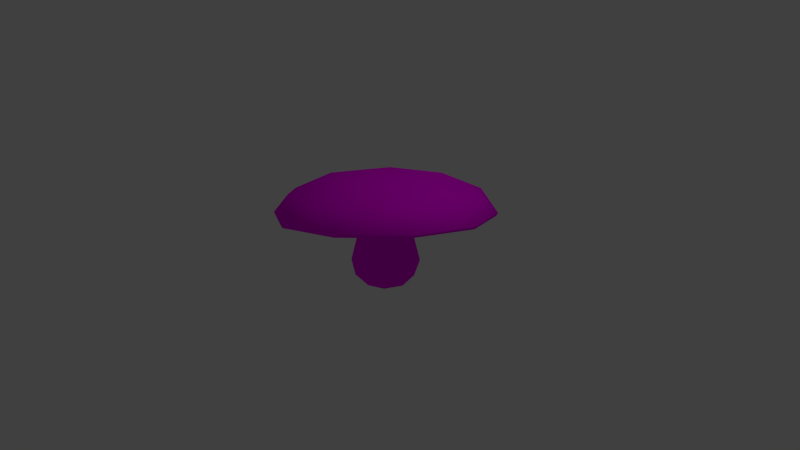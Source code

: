 # Source: day15.blend  (saved by Blender 2.72.0; exported with 4.5.12 LTS)
import bpy
from mathutils import Matrix  # noqa: F401  (used for matrix-valued properties, if any)

bpy.ops.wm.read_factory_settings(use_empty=True)
scene = bpy.context.scene
scene.name = 'Scene'

# ---- collections
col_collection_1 = bpy.data.collections.new('Collection 1'); scene.collection.children.link(col_collection_1)

# ---- images (referenced by path relative to the original .blend; pixels are not part of the script)
import os
ASSET_DIR = os.environ.get("B2B_ASSET_DIR", "")  # directory of the original .blend (textures are referenced by path, not embedded)
HERE = os.path.dirname(os.path.abspath(__file__))  # packed textures are extracted next to this script under _unpacked/

def load_image(name, relpath, width, height, colorspace="sRGB"):
    """Load a texture the original file referenced (path relative to the .blend, or extracted next to this script)."""
    p = next((c for c in (os.path.join(HERE, relpath), os.path.join(ASSET_DIR, relpath)) if relpath and os.path.exists(c)), "")
    if p:
        img = bpy.data.images.load(p, check_existing=True)
        img.name = name
    else:  # same state as the original file: an image datablock whose file is absent (Cycles renders it pink)
        img = bpy.data.images.new(name, width, height)
        img.source = "FILE"
        img.filepath = "//" + (relpath or name)
    img.colorspace_settings.name = colorspace
    return img
img_mushroom = load_image('mushroom', 'tex-mush1.png', 1024, 1024, 'sRGB')

# ---- materials (node trees are filled in below, after node groups)
mat_mush_hat = bpy.data.materials.new('mush_hat')
mat_mush_hat.alpha_threshold = 0.0
mat_mush_hat.diffuse_color = (0.04374, 0.02956, 0.02624, 1.0)
mat_mush_hat.roughness = 0.5
mat_material_001 = bpy.data.materials.new('Material.001')
mat_material_001.alpha_threshold = 0.0
mat_material_001.diffuse_color = (0.448, 0.3954, 0.2347, 1.0)
mat_material_001.roughness = 0.5

# ---- material node trees
mat_mush_hat.use_nodes = True; mat_mush_hat.node_tree.nodes.clear()
_N = mat_mush_hat.node_tree.nodes; _L = mat_mush_hat.node_tree.links
n0 = _N.new('ShaderNodeOutputMaterial'); n0.name = 'Material Output'; n0.location = (300, 300)
n1 = _N.new('ShaderNodeBsdfDiffuse'); n1.name = 'Diffuse BSDF'; n1.location = (10, 300)
n2 = _N.new('ShaderNodeTexImage'); n2.name = 'Image Texture'; n2.location = (-180, 300)
n2.width = 140
n2.image = img_mushroom
_L.new(n1.outputs[0], n0.inputs[0])
_L.new(n2.outputs[0], n1.inputs[0])
n0.is_active_output = True
mat_material_001.use_nodes = True; mat_material_001.node_tree.nodes.clear()
_N = mat_material_001.node_tree.nodes; _L = mat_material_001.node_tree.links
n0 = _N.new('ShaderNodeOutputMaterial'); n0.name = 'Material Output'; n0.location = (300, 300)
n1 = _N.new('ShaderNodeBsdfDiffuse'); n1.name = 'Diffuse BSDF'; n1.location = (10, 300)
n2 = _N.new('ShaderNodeTexImage'); n2.name = 'Image Texture'; n2.location = (-180, 300)
n2.width = 140
n2.image = img_mushroom
_L.new(n1.outputs[0], n0.inputs[0])
_L.new(n2.outputs[0], n1.inputs[0])
n0.is_active_output = True

# ---- world
world_world = bpy.data.worlds.new('World'); scene.world = world_world
world_world.color = (0.05088, 0.05088, 0.05088)
world_world.use_sun_shadow = False
world_world.sun_shadow_jitter_overblur = 0.0
world_world.cycles.sampling_method = 'MANUAL'
world_world.cycles.sample_map_resolution = 256

# ---- cameras
cam_camera = bpy.data.cameras.new('Camera')
cam_camera.clip_end = 100.0
cam_camera.lens = 35.0
cam_camera.sensor_width = 32.0
cam_camera.sensor_height = 18.0
cam_camera.ortho_scale = 7.314
cam_camera.dof.focus_distance = 0.0

# ---- lights
light_lamp = bpy.data.lights.new('Lamp', 'POINT')
light_lamp.transmission_factor = 0.0
light_lamp.cutoff_distance = 30.0
light_lamp.energy = 100.0
light_lamp.shadow_buffer_clip_start = 1.001
light_lamp.shadow_soft_size = 0.1
light_lamp.shadow_maximum_resolution = 0.006
light_lamp.use_absolute_resolution = True
light_lamp.cycles.use_multiple_importance_sampling = False

# ---- meshes
me_icosphere_001 = bpy.data.meshes.new('Icosphere.001')
me_icosphere_001.from_pydata([(0.9427, 0.4929, 0.1894), (-1.145, 1.171, 0.1894), (0.4498, 1.171, 0.1894), (0.9427, -0.3457, 0.1894), (0.4498, -1.024, 0.1894), (-1.638, 0.4929, 0.1894), (0.03339, -1.099, 0.4676), (-1.346, -0.6513, 0.4676), (-1.346, 0.7985, 0.4676), (0.03339, 1.247, 0.4676), (0.8856, 0.07361, 0.4676), (-0.3477, 0.07361, 0.7654), (-0.3477, 0.5538, 0.2249), (-0.06547, 0.4621, 0.2249), (-0.8044, 0.222, 0.2249), (-0.63, 0.4621, 0.2249), (-0.63, -0.3149, 0.2249), (-0.8044, -0.07478, 0.2249), (-0.06547, -0.3149, 0.2249), (-0.3477, -0.4066, 0.2249), (0.109, 0.222, 0.2249), (0.109, -0.07478, 0.2249), (0.9637, -0.3525, 0.2268), (0.9637, 0.4997, 0.2268), (-0.3477, -1.305, 0.2268), (0.4628, -1.042, 0.2268), (-1.659, -0.3525, 0.2268), (-1.158, -1.042, 0.2268), (-1.158, 1.189, 0.2268), (-1.659, 0.4997, 0.2268), (0.4628, 1.189, 0.2268), (-0.3477, 1.453, 0.2268), (0.6012, -0.6158, 0.5099), (-0.7102, -1.042, 0.5099), (-1.521, 0.07361, 0.5099), (-0.7102, 1.189, 0.5099), (0.6012, 0.7631, 0.5099), (-0.1237, -0.6158, 0.685), (0.3772, 0.07361, 0.685), (-0.9342, -0.3525, 0.685), (-0.9342, 0.4997, 0.685), (-0.1237, 0.7631, 0.685), (-1.638, -0.3457, 0.1894), (-0.3477, 1.43, 0.1894), (-1.145, -1.024, 0.1894), (-0.3477, -1.283, 0.1894), (-0.3477, 0.3944, 0.2764), (-0.1592, 0.3331, 0.2764), (-0.6528, 0.1727, 0.2764), (-0.5363, 0.3331, 0.2764), (-0.5363, -0.1859, 0.2764), (-0.6528, -0.02552, 0.2764), (-0.1592, -0.1859, 0.2764), (-0.3477, -0.2472, 0.2764), (-0.04264, 0.1727, 0.2764), (-0.04264, -0.02552, 0.2764), (-0.3379, 0.069, -0.7325), (-0.02967, -0.1549, -0.5288), (-0.4556, -0.2933, -0.5288), (-0.7189, 0.069, -0.5288), (-0.4556, 0.4313, -0.5288), (-0.02967, 0.2929, -0.5288), (-0.2552, -0.1856, 0.29), (-0.5545, -0.08835, 0.29), (-0.5545, 0.2263, 0.29), (-0.2552, 0.3236, 0.29), (-0.07018, 0.069, 0.29), (-0.4071, -0.144, -0.6774), (-0.1567, -0.06262, -0.6774), (-0.2259, -0.2756, -0.5577), (0.02444, 0.069, -0.5577), (-0.1567, 0.2006, -0.6774), (-0.5618, 0.069, -0.6774), (-0.631, -0.144, -0.5577), (-0.4071, 0.282, -0.6774), (-0.631, 0.282, -0.5577), (-0.2259, 0.4136, -0.5577), (0.06721, -0.06262, -0.3639), (0.06721, 0.2006, -0.3639), (-0.3379, -0.3569, -0.3639), (-0.08752, -0.2756, -0.3639), (-0.743, -0.06262, -0.3639), (-0.5882, -0.2756, -0.3639), (-0.5882, 0.4136, -0.3639), (-0.743, 0.2006, -0.3639), (-0.08752, 0.4136, -0.3639), (-0.3379, 0.4949, -0.3639), (-0.1319, -0.08065, 0.3104), (-0.4166, -0.1731, 0.3104), (-0.5925, 0.069, 0.3104), (-0.4166, 0.3111, 0.3104), (-0.1319, 0.2186, 0.3104)], [], [(15, 12, 46, 49), (16, 17, 51, 50), (26, 29, 5, 42), (27, 26, 42, 44), (12, 13, 47, 46), (18, 19, 53, 52), (29, 28, 1, 5), (23, 22, 3, 0), (6, 32, 37), (7, 33, 39), (8, 34, 40), (9, 35, 41), (10, 36, 38), (13, 20, 54, 47), (0, 3, 21, 20), (25, 24, 45, 4), (44, 42, 17, 16), (14, 15, 49, 48), (4, 45, 19, 18), (17, 14, 48, 51), (28, 31, 43, 1), (45, 44, 16, 19), (52, 53, 50, 51, 48, 49, 46, 47, 54, 55), (24, 27, 44, 45), (3, 4, 18, 21), (31, 30, 2, 43), (22, 23, 10), (43, 2, 13, 12), (20, 21, 55, 54), (24, 25, 6), (5, 1, 15, 14), (21, 18, 52, 55), (26, 27, 7), (42, 5, 14, 17), (19, 16, 50, 53), (28, 29, 8), (1, 43, 12, 15), (30, 23, 0, 2), (30, 31, 9), (2, 0, 20, 13), (22, 25, 4, 3), (25, 32, 6), (25, 22, 32), (22, 10, 32), (27, 33, 7), (27, 24, 33), (24, 6, 33), (29, 34, 8), (29, 26, 34), (26, 7, 34), (31, 35, 9), (31, 28, 35), (28, 8, 35), (23, 36, 10), (23, 30, 36), (30, 9, 36), (37, 38, 11), (37, 32, 38), (32, 10, 38), (39, 37, 11), (39, 33, 37), (33, 6, 37), (40, 39, 11), (40, 34, 39), (34, 7, 39), (41, 40, 11), (41, 35, 40), (35, 8, 40), (38, 41, 11), (38, 36, 41), (36, 9, 41), (56, 68, 67), (57, 68, 70), (56, 67, 72), (56, 72, 74), (56, 74, 71), (57, 70, 77), (58, 69, 79), (59, 73, 81), (60, 75, 83), (61, 76, 85), (57, 77, 80), (58, 79, 82), (59, 81, 84), (60, 83, 86), (61, 85, 78), (67, 69, 58), (67, 68, 69), (68, 57, 69), (70, 71, 61), (70, 68, 71), (68, 56, 71), (72, 73, 59), (72, 67, 73), (67, 58, 73), (74, 75, 60), (74, 72, 75), (72, 59, 75), (71, 76, 61), (71, 74, 76), (74, 60, 76), (77, 78, 66), (77, 70, 78), (70, 61, 78), (79, 80, 62), (79, 69, 80), (69, 57, 80), (81, 82, 63), (81, 73, 82), (73, 58, 82), (83, 84, 64), (83, 75, 84), (75, 59, 84), (85, 86, 65), (85, 76, 86), (76, 60, 86), (80, 87, 62), (80, 77, 87), (77, 66, 87), (82, 88, 63), (82, 79, 88), (79, 62, 88), (84, 89, 64), (84, 81, 89), (81, 63, 89), (86, 90, 65), (86, 83, 90), (83, 64, 90), (78, 91, 66), (78, 85, 91), (85, 65, 91)])
me_icosphere_001.polygons.foreach_set('use_smooth', [True] * 131)
me_icosphere_001.polygons.foreach_set('material_index', [0, 0, 0, 0, 0, 0, 0, 0, 0, 0, 0, 0, 0, 0, 0, 0, 0, 0, 0, 0, 0, 0, 0, 0, 0, 0, 0, 0, 0, 0, 0, 0, 0, 0, 0, 0, 0, 0, 0, 0, 0, 0, 0, 0, 0, 0, 0, 0, 0, 0, 0, 0, 0, 0, 0, 0, 0, 0, 0, 0, 0, 0, 0, 0, 0, 0, 0, 0, 0, 0, 0, 1, 1, 1, 1, 1, 1, 1, 1, 1, 1, 1, 1, 1, 1, 1, 1, 1, 1, 1, 1, 1, 1, 1, 1, 1, 1, 1, 1, 1, 1, 1, 1, 1, 1, 1, 1, 1, 1, 1, 1, 1, 1, 1, 1, 1, 1, 1, 1, 1, 1, 1, 1, 1, 1, 1, 1, 1, 1, 1, 1])
_uv = me_icosphere_001.uv_layers.new(name='UVMap')
_uv.uv.foreach_set('vector', [0.332, 0.3117, 0.312, 0.3733, 0.2818, 0.3517, 0.2948, 0.312, 0.1946, 0.2119, 0.2594, 0.2119, 0.2482, 0.2473, 0.2063, 0.2471, 0.947, 0.6737, 0.8837, 0.6737, 0.8838, 0.6666, 0.947, 0.6666, 0.3781, 0.6689, 0.3148, 0.6737, 0.3147, 0.6666, 0.3779, 0.6618, 0.312, 0.3733, 0.2596, 0.4114, 0.2479, 0.3762, 0.2818, 0.3517, 0.1223, 0.3117, 0.1422, 0.25, 0.1724, 0.2716, 0.1595, 0.3113, 0.8837, 0.6737, 0.8204, 0.6688, 0.8206, 0.6618, 0.8838, 0.6666, 0.6309, 0.6486, 0.5676, 0.6487, 0.5675, 0.6416, 0.631, 0.6415, 0.4743, 0.7064, 0.5371, 0.7108, 0.4777, 0.7937, 0.3474, 0.7211, 0.4116, 0.7255, 0.3497, 0.8086, 0.851, 0.721, 0.9153, 0.7346, 0.8487, 0.8085, 0.7242, 0.7062, 0.7869, 0.7254, 0.7208, 0.7936, 0.5993, 0.6973, 0.6614, 0.7108, 0.5993, 0.7849, 0.2596, 0.4114, 0.1948, 0.4114, 0.2061, 0.376, 0.2479, 0.3762, 0.2904, 0.492, 0.1679, 0.492, 0.2075, 0.3701, 0.2508, 0.3701, 0.5043, 0.6535, 0.4412, 0.6612, 0.441, 0.6541, 0.5041, 0.6464, 0.06875, 0.1869, 0.1679, 0.1149, 0.2075, 0.2368, 0.1725, 0.2622, 0.3119, 0.25, 0.332, 0.3117, 0.2948, 0.312, 0.282, 0.2721, 0.06874, 0.42, 0.03087, 0.3035, 0.1591, 0.3034, 0.1724, 0.3447, 0.2594, 0.2119, 0.3119, 0.25, 0.282, 0.2721, 0.2482, 0.2473, 0.8204, 0.6688, 0.7573, 0.6611, 0.7575, 0.654, 0.8206, 0.6618, 0.03087, 0.3035, 0.06875, 0.1869, 0.1725, 0.2622, 0.1591, 0.3034, 0.1595, 0.3113, 0.1724, 0.2716, 0.2063, 0.2471, 0.2482, 0.2473, 0.282, 0.2721, 0.2948, 0.312, 0.2818, 0.3517, 0.2479, 0.3762, 0.2061, 0.376, 0.1724, 0.3511, 0.4412, 0.6612, 0.3781, 0.6689, 0.3779, 0.6618, 0.441, 0.6541, 0.1679, 0.492, 0.06874, 0.42, 0.1724, 0.3447, 0.2075, 0.3701, 0.7573, 0.6611, 0.6942, 0.6534, 0.6944, 0.6463, 0.7575, 0.654, 0.5676, 0.6487, 0.6309, 0.6486, 0.5993, 0.6973, 0.4274, 0.3035, 0.3896, 0.42, 0.2859, 0.3447, 0.2993, 0.3035, 0.1948, 0.4114, 0.1425, 0.3731, 0.1724, 0.3511, 0.2061, 0.376, 0.4412, 0.6612, 0.5043, 0.6535, 0.4743, 0.7064, 0.2904, 0.1149, 0.3896, 0.1869, 0.2859, 0.2623, 0.2508, 0.2368, 0.1425, 0.3731, 0.1223, 0.3117, 0.1595, 0.3113, 0.1724, 0.3511, 0.3148, 0.6737, 0.3781, 0.6689, 0.3474, 0.7211, 0.1679, 0.1149, 0.2904, 0.1149, 0.2508, 0.2368, 0.2075, 0.2368, 0.1422, 0.25, 0.1946, 0.2119, 0.2063, 0.2471, 0.1724, 0.2716, 0.8204, 0.6688, 0.8837, 0.6737, 0.851, 0.721, 0.3896, 0.1869, 0.4274, 0.3035, 0.2993, 0.3035, 0.2859, 0.2623, 0.6942, 0.6534, 0.6309, 0.6486, 0.631, 0.6415, 0.6944, 0.6463, 0.6942, 0.6534, 0.7573, 0.6611, 0.7242, 0.7062, 0.3896, 0.42, 0.2904, 0.492, 0.2508, 0.3701, 0.2859, 0.3447, 0.5676, 0.6487, 0.5043, 0.6535, 0.5041, 0.6464, 0.5675, 0.6416, 0.5043, 0.6535, 0.5371, 0.7108, 0.4743, 0.7064, 0.5043, 0.6535, 0.5676, 0.6487, 0.5371, 0.7108, 0.5676, 0.6487, 0.5993, 0.6973, 0.5371, 0.7108, 0.3781, 0.6689, 0.4116, 0.7255, 0.3474, 0.7211, 0.3781, 0.6689, 0.4412, 0.6612, 0.4116, 0.7255, 0.4412, 0.6612, 0.4743, 0.7064, 0.4116, 0.7255, 0.8837, 0.6737, 0.9153, 0.7346, 0.851, 0.721, 0.8837, 0.6737, 0.947, 0.6737, 0.9153, 0.7346, 0.947, 0.6737, 0.9797, 0.7211, 0.9153, 0.7346, 0.7573, 0.6611, 0.7869, 0.7254, 0.7242, 0.7062, 0.7573, 0.6611, 0.8204, 0.6688, 0.7869, 0.7254, 0.8204, 0.6688, 0.851, 0.721, 0.7869, 0.7254, 0.6309, 0.6486, 0.6614, 0.7108, 0.5993, 0.6973, 0.6309, 0.6486, 0.6942, 0.6534, 0.6614, 0.7108, 0.6942, 0.6534, 0.7242, 0.7062, 0.6614, 0.7108, 0.4777, 0.7937, 0.5993, 0.7849, 0.5997, 0.9641, 0.4777, 0.7937, 0.5371, 0.7108, 0.5993, 0.7849, 0.5371, 0.7108, 0.5993, 0.6973, 0.5993, 0.7849, 0.3497, 0.8086, 0.4777, 0.7937, 0.5997, 0.9641, 0.3497, 0.8086, 0.4116, 0.7255, 0.4777, 0.7937, 0.4116, 0.7255, 0.4743, 0.7064, 0.4777, 0.7937, 0.8487, 0.8085, 0.9819, 0.8086, 0.5997, 0.9641, 0.8487, 0.8085, 0.9153, 0.7346, 0.9819, 0.8086, 0.9153, 0.7346, 0.9797, 0.7211, 0.9819, 0.8086, 0.7208, 0.7936, 0.8487, 0.8085, 0.5997, 0.9641, 0.7208, 0.7936, 0.7869, 0.7254, 0.8487, 0.8085, 0.7869, 0.7254, 0.851, 0.721, 0.8487, 0.8085, 0.5993, 0.7849, 0.7208, 0.7936, 0.5997, 0.9641, 0.5993, 0.7849, 0.6614, 0.7108, 0.7208, 0.7936, 0.6614, 0.7108, 0.7242, 0.7062, 0.7208, 0.7936, 0.8298, 0.04903, 0.8298, 0.09189, 0.7787, 0.08502, 0.8298, 0.1394, 0.8298, 0.09189, 0.858, 0.1292, 0.8298, 0.04903, 0.7787, 0.08502, 0.7155, 0.07134, 0.8298, 0.04903, 0.7155, 0.07134, 0.944, 0.07136, 0.8298, 0.04903, 0.944, 0.07136, 0.8808, 0.08504, 0.8298, 0.1394, 0.858, 0.1292, 0.845, 0.1848, 0.772, 0.1318, 0.8016, 0.1292, 0.7841, 0.1806, 0.7091, 0.1184, 0.7423, 0.1165, 0.7226, 0.1668, 0.6412, 0.1185, 0.6751, 0.1078, 0.6592, 0.1625, 0.5783, 0.1318, 0.608, 0.1165, 0.5967, 0.1738, 0.8298, 0.1394, 0.845, 0.1848, 0.8146, 0.1848, 0.772, 0.1318, 0.7841, 0.1806, 0.7536, 0.1738, 0.7091, 0.1184, 0.7226, 0.1668, 0.691, 0.1625, 0.6412, 0.1185, 0.6592, 0.1625, 0.6277, 0.1669, 0.5783, 0.1318, 0.5967, 0.1738, 0.5662, 0.1806, 0.7787, 0.08502, 0.8016, 0.1292, 0.772, 0.1318, 0.7787, 0.08502, 0.8298, 0.09189, 0.8016, 0.1292, 0.8298, 0.09189, 0.8298, 0.1394, 0.8016, 0.1292, 0.5487, 0.1292, 0.5715, 0.08504, 0.5783, 0.1318, 0.858, 0.1292, 0.8298, 0.09189, 0.8808, 0.08504, 0.8298, 0.09189, 0.8298, 0.04903, 0.8808, 0.08504, 0.7155, 0.07134, 0.7423, 0.1165, 0.7091, 0.1184, 0.7155, 0.07134, 0.7787, 0.08502, 0.7423, 0.1165, 0.7787, 0.08502, 0.772, 0.1318, 0.7423, 0.1165, 0.6347, 0.07136, 0.6751, 0.1078, 0.6412, 0.1185, 0.6347, 0.07136, 0.7155, 0.07134, 0.6751, 0.1078, 0.7155, 0.07134, 0.7091, 0.1184, 0.6751, 0.1078, 0.5715, 0.08504, 0.608, 0.1165, 0.5783, 0.1318, 0.5715, 0.08504, 0.6347, 0.07136, 0.608, 0.1165, 0.6347, 0.07136, 0.6412, 0.1185, 0.608, 0.1165, 0.5357, 0.1848, 0.5662, 0.1806, 0.5647, 0.3217, 0.5357, 0.1848, 0.5487, 0.1292, 0.5662, 0.1806, 0.5487, 0.1292, 0.5783, 0.1318, 0.5662, 0.1806, 0.7841, 0.1806, 0.8146, 0.1848, 0.7855, 0.3217, 0.7841, 0.1806, 0.8016, 0.1292, 0.8146, 0.1848, 0.8016, 0.1292, 0.8298, 0.1394, 0.8146, 0.1848, 0.7226, 0.1668, 0.7536, 0.1738, 0.7232, 0.308, 0.7226, 0.1668, 0.7423, 0.1165, 0.7536, 0.1738, 0.7423, 0.1165, 0.772, 0.1318, 0.7536, 0.1738, 0.6592, 0.1625, 0.691, 0.1625, 0.6751, 0.3014, 0.6592, 0.1625, 0.6751, 0.1078, 0.691, 0.1625, 0.6751, 0.1078, 0.7091, 0.1184, 0.691, 0.1625, 0.5967, 0.1738, 0.6277, 0.1669, 0.6271, 0.308, 0.5967, 0.1738, 0.608, 0.1165, 0.6277, 0.1669, 0.608, 0.1165, 0.6412, 0.1185, 0.6277, 0.1669, 0.8146, 0.1848, 0.8298, 0.3274, 0.7855, 0.3217, 0.8146, 0.1848, 0.845, 0.1848, 0.8298, 0.3274, 0.845, 0.1848, 0.874, 0.3217, 0.8298, 0.3274, 0.7536, 0.1738, 0.7494, 0.3172, 0.7232, 0.308, 0.7536, 0.1738, 0.7841, 0.1806, 0.7494, 0.3172, 0.7841, 0.1806, 0.7855, 0.3217, 0.7494, 0.3172, 0.691, 0.1625, 0.6981, 0.3056, 0.6751, 0.3014, 0.691, 0.1625, 0.7226, 0.1668, 0.6981, 0.3056, 0.7226, 0.1668, 0.7232, 0.308, 0.6981, 0.3056, 0.6277, 0.1669, 0.6522, 0.3056, 0.6271, 0.308, 0.6277, 0.1669, 0.6592, 0.1625, 0.6522, 0.3056, 0.6592, 0.1625, 0.6751, 0.3014, 0.6522, 0.3056, 0.5662, 0.1806, 0.6008, 0.3172, 0.5647, 0.3217, 0.5662, 0.1806, 0.5967, 0.1738, 0.6008, 0.3172, 0.5967, 0.1738, 0.6271, 0.308, 0.6008, 0.3172])
me_icosphere_001.materials.append(mat_mush_hat)
me_icosphere_001.materials.append(mat_material_001)
me_icosphere_001.use_remesh_preserve_volume = False
me_icosphere_001.use_remesh_preserve_attributes = False
me_icosphere_001.use_mirror_vertex_groups = False
me_icosphere_001.update()

# ---- objects
ob_grey_mushroom = bpy.data.objects.new('grey-mushroom', me_icosphere_001)
ob_lamp = bpy.data.objects.new('Lamp', light_lamp)
ob_camera = bpy.data.objects.new('Camera', cam_camera)

# ---- transforms, parenting, visibility, modifiers, constraints
ob_grey_mushroom.location = (0.7141, -0.1821, 0.4813)
ob_grey_mushroom.rotation_mode = 'YXZ'
ob_grey_mushroom.lineart.crease_threshold = 0.0
ob_lamp.location = (4.076, 1.005, 5.904)
ob_lamp.rotation_euler = (0.6503, 0.05522, 1.866)
ob_lamp.lock_rotations_4d = False
ob_lamp.empty_display_type = 'ARROWS'
ob_lamp.color = (0.0, 0.0, 0.0, 0.0)
ob_lamp.lineart.crease_threshold = 0.0
ob_camera.location = (9.477, -5.359, 2.709)
ob_camera.rotation_euler = (1.368, 0.01175, 1.028)
ob_camera.lock_rotations_4d = False
ob_camera.empty_display_type = 'ARROWS'
ob_camera.color = (0.0, 0.0, 0.0, 0.0)
ob_camera.display_type = 'WIRE'
ob_camera.lineart.crease_threshold = 0.0

# ---- collection membership
col_collection_1.objects.link(ob_grey_mushroom)
col_collection_1.objects.link(ob_lamp)
col_collection_1.objects.link(ob_camera)

# ---- scene / render settings (as saved in the file)
scene.camera = ob_camera
scene.frame_start = 1; scene.frame_end = 250; scene.frame_set(31)
scene.render.engine = 'CYCLES'
scene.render.resolution_percentage = 50
scene.render.dither_intensity = 0.0
scene.cycles.use_denoising = False
scene.cycles.samples = 10
scene.cycles.sampling_pattern = 'TABULATED_SOBOL'
scene.cycles.light_sampling_threshold = 0.0
scene.cycles.use_adaptive_sampling = False
scene.cycles.use_light_tree = False
scene.cycles.blur_glossy = 0.0
scene.cycles.pixel_filter_type = 'GAUSSIAN'
scene.cycles.sample_clamp_indirect = 0.0
scene.view_settings.view_transform = 'Standard'
bpy.context.view_layer.update()
